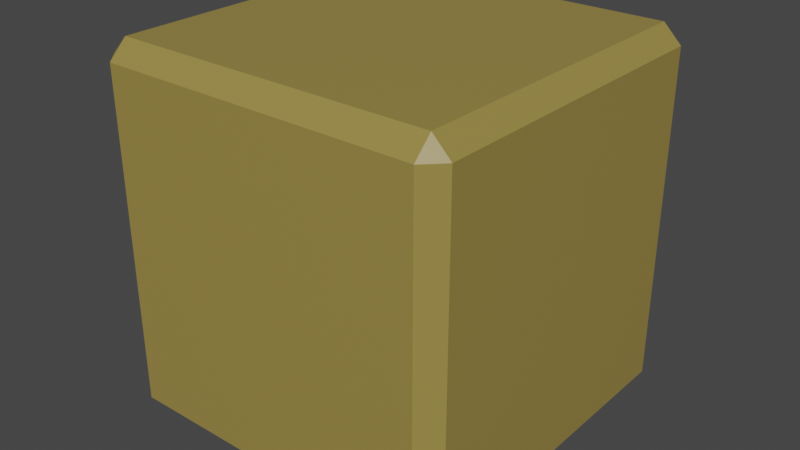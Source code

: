 # Source: small_woden_cube.blend  (saved by Blender 2.82.7; exported with 4.5.12 LTS)
import bpy
from mathutils import Matrix  # noqa: F401  (used for matrix-valued properties, if any)

bpy.ops.wm.read_factory_settings(use_empty=True)
scene = bpy.context.scene
scene.name = 'Scene'

# ---- collections
col_collection = bpy.data.collections.new('Collection'); scene.collection.children.link(col_collection)

# ---- materials (node trees are filled in below, after node groups)
mat_material = bpy.data.materials.new('Material')
mat_material.alpha_threshold = 0.0
mat_material.use_transparent_shadow = False
mat_material.line_color = (0.0, 0.0, 0.0, 1.0)

# ---- material node trees
mat_material.use_nodes = True; mat_material.node_tree.nodes.clear()
_N = mat_material.node_tree.nodes; _L = mat_material.node_tree.links
n0 = _N.new('ShaderNodeOutputMaterial'); n0.name = 'Material Output'; n0.location = (300, 300)
n1 = _N.new('ShaderNodeBsdfPrincipled'); n1.name = 'Principled BSDF'; n1.location = (10, 300)
n1.distribution = 'GGX'
n1.subsurface_method = 'BURLEY'
n1.inputs[2].default_value = 0.4
n1.inputs[3].default_value = 1.45
n1.inputs[27].default_value = (0.0, 0.0, 0.0, 1.0)
n1.inputs[28].default_value = 1.0
n2 = _N.new('ShaderNodeVertexColor'); n2.name = 'Vertex Color'; n2.location = (-205, 271)
n2.layer_name = 'Col'
_L.new(n1.outputs[0], n0.inputs[0])
_L.new(n2.outputs[0], n1.inputs[0])
n0.is_active_output = True

# ---- world
world_world = bpy.data.worlds.new('World'); scene.world = world_world
world_world.use_nodes = True; world_world.node_tree.nodes.clear()
_N = world_world.node_tree.nodes; _L = world_world.node_tree.links
n0 = _N.new('ShaderNodeOutputWorld'); n0.name = 'World Output'; n0.location = (300, 300)
n1 = _N.new('ShaderNodeBackground'); n1.name = 'Background'; n1.location = (10, 300)
n1.inputs[0].default_value = (0.05088, 0.05088, 0.05088, 1.0)
_L.new(n1.outputs[0], n0.inputs[0])
n0.is_active_output = True
world_world.color = (0.05088, 0.05088, 0.05088)
world_world.use_sun_shadow = False
world_world.sun_shadow_jitter_overblur = 0.0

# ---- meshes
me_cube = bpy.data.meshes.new('Cube')
me_cube.from_pydata([(0.2383, 0.265, 0.2483), (0.2383, 0.2383, 0.275), (0.265, 0.2383, 0.2483), (0.2383, 0.2383, -0.275), (0.2383, 0.265, -0.2483), (0.265, 0.2383, -0.2483), (0.265, -0.2383, 0.2483), (0.2383, -0.2383, 0.275), (0.2383, -0.265, 0.2483), (0.265, -0.2383, -0.2483), (0.2383, -0.265, -0.2483), (0.2383, -0.2383, -0.275), (-0.2383, 0.265, 0.2483), (-0.265, 0.2383, 0.2483), (-0.2383, 0.2383, 0.275), (-0.265, 0.2383, -0.2483), (-0.2383, 0.265, -0.2483), (-0.2383, 0.2383, -0.275), (-0.265, -0.2383, 0.2483), (-0.2383, -0.265, 0.2483), (-0.2383, -0.2383, 0.275), (-0.2383, -0.2383, -0.275), (-0.2383, -0.265, -0.2483), (-0.265, -0.2383, -0.2483)], [], [(3, 21, 17), (18, 15, 23), (8, 22, 10), (14, 7, 1), (2, 9, 5), (0, 1, 2), (3, 4, 5), (6, 7, 8), (9, 10, 11), (12, 13, 14), (15, 16, 17), (18, 19, 20), (21, 22, 23), (21, 15, 17), (17, 4, 3), (5, 0, 2), (19, 23, 22), (10, 6, 8), (16, 13, 12), (20, 8, 7), (7, 2, 1), (11, 22, 21), (14, 18, 20), (1, 12, 14), (3, 9, 11), (12, 4, 16), (3, 11, 21), (18, 13, 15), (8, 19, 22), (14, 20, 7), (2, 6, 9), (21, 23, 15), (17, 16, 4), (5, 4, 0), (19, 18, 23), (10, 9, 6), (16, 15, 13), (20, 19, 8), (7, 6, 2), (11, 10, 22), (14, 13, 18), (1, 0, 12), (3, 5, 9), (12, 0, 4)])
_uv = me_cube.uv_layers.new(name='UVMap')
_uv.uv.foreach_set('vector', [0.3624, 0.5126, 0.1376, 0.7374, 0.1376, 0.5126, 0.6129, 0.01259, 0.3871, 0.2374, 0.3871, 0.01259, 0.6129, 0.7626, 0.3871, 0.9874, 0.3871, 0.7626, 0.8624, 0.5126, 0.6376, 0.7374, 0.6376, 0.5126, 0.6129, 0.5126, 0.3871, 0.7374, 0.3871, 0.5126, 0.6129, 0.4874, 0.625, 0.4874, 0.6129, 0.5, 0.3624, 0.5126, 0.3624, 0.5, 0.375, 0.5126, 0.6129, 0.7374, 0.625, 0.7374, 0.6129, 0.75, 0.3871, 0.7374, 0.3871, 0.75, 0.375, 0.7374, 0.6129, 0.2626, 0.6129, 0.25, 0.625, 0.2626, 0.3871, 0.2374, 0.3871, 0.25, 0.375, 0.2374, 0.6129, 0.01259, 0.6129, 0.0, 0.625, 0.01259, 0.1376, 0.7374, 0.1376, 0.75, 0.125, 0.7374, 0.1376, 0.7374, 0.125, 0.5126, 0.1376, 0.5126, 0.1376, 0.5126, 0.3624, 0.5, 0.3624, 0.5126, 0.3871, 0.5126, 0.6129, 0.4874, 0.6129, 0.5126, 0.6129, 0.9874, 0.3871, 1.0, 0.3871, 0.9874, 0.3871, 0.7626, 0.6129, 0.7374, 0.6129, 0.7626, 0.3871, 0.2626, 0.6129, 0.2374, 0.6129, 0.2626, 0.8624, 0.7374, 0.6376, 0.75, 0.6376, 0.7374, 0.6376, 0.7374, 0.6129, 0.5126, 0.6376, 0.5126, 0.3624, 0.7374, 0.1376, 0.75, 0.1376, 0.7374, 0.8624, 0.5126, 0.875, 0.7374, 0.8624, 0.7374, 0.6376, 0.5126, 0.8624, 0.5, 0.8624, 0.5126, 0.3624, 0.5126, 0.3871, 0.7374, 0.3624, 0.7374, 0.6129, 0.2626, 0.3871, 0.4874, 0.3871, 0.2626, 0.3624, 0.5126, 0.3624, 0.7374, 0.1376, 0.7374, 0.6129, 0.01259, 0.6129, 0.2374, 0.3871, 0.2374, 0.6129, 0.7626, 0.6129, 0.9874, 0.3871, 0.9874, 0.8624, 0.5126, 0.8624, 0.7374, 0.6376, 0.7374, 0.6129, 0.5126, 0.6129, 0.7374, 0.3871, 0.7374, 0.1376, 0.7374, 0.125, 0.7374, 0.125, 0.5126, 0.1376, 0.5126, 0.1376, 0.5, 0.3624, 0.5, 0.3871, 0.5126, 0.3871, 0.4874, 0.6129, 0.4874, 0.6129, 0.9874, 0.6129, 1.0, 0.3871, 1.0, 0.3871, 0.7626, 0.3871, 0.7374, 0.6129, 0.7374, 0.3871, 0.2626, 0.3871, 0.2374, 0.6129, 0.2374, 0.8624, 0.7374, 0.8624, 0.75, 0.6376, 0.75, 0.6376, 0.7374, 0.6129, 0.7374, 0.6129, 0.5126, 0.3624, 0.7374, 0.3624, 0.75, 0.1376, 0.75, 0.8624, 0.5126, 0.875, 0.5126, 0.875, 0.7374, 0.6376, 0.5126, 0.6376, 0.5, 0.8624, 0.5, 0.3624, 0.5126, 0.3871, 0.5126, 0.3871, 0.7374, 0.6129, 0.2626, 0.6129, 0.4874, 0.3871, 0.4874])
_ca = me_cube.color_attributes.new('Col', 'BYTE_COLOR', 'CORNER')
_ca.data.foreach_set('color', [0.3278, 0.2462, 0.06125, 1.0, 0.3278, 0.2462, 0.06125, 1.0, 0.3278, 0.2462, 0.06125, 1.0, 0.3278, 0.2462, 0.06125, 1.0, 0.3278, 0.2462, 0.06125, 1.0, 0.3278, 0.2462, 0.06125, 1.0, 0.3278, 0.2462, 0.06125, 1.0, 0.3278, 0.2462, 0.06125, 1.0, 0.3278, 0.2462, 0.06125, 1.0, 0.3278, 0.2462, 0.06125, 1.0, 0.3278, 0.2462, 0.06125, 1.0, 0.3278, 0.2462, 0.06125, 1.0, 0.3278, 0.2462, 0.06125, 1.0, 0.3278, 0.2462, 0.06125, 1.0, 0.3278, 0.2462, 0.06125, 1.0, 0.3278, 0.2462, 0.06125, 1.0, 0.3278, 0.2462, 0.06125, 1.0, 0.3278, 0.2462, 0.06125, 1.0, 0.3278, 0.2462, 0.06125, 1.0, 0.3278, 0.2462, 0.06125, 1.0, 0.3278, 0.2462, 0.06125, 1.0, 0.3278, 0.2462, 0.06125, 1.0, 0.3278, 0.2462, 0.06125, 1.0, 0.3278, 0.2462, 0.06125, 1.0, 0.3278, 0.2462, 0.06125, 1.0, 0.3278, 0.2462, 0.06125, 1.0, 0.3278, 0.2462, 0.06125, 1.0, 0.3278, 0.2462, 0.06125, 1.0, 0.3278, 0.2462, 0.06125, 1.0, 0.3278, 0.2462, 0.06125, 1.0, 0.3278, 0.2462, 0.06125, 1.0, 0.3278, 0.2462, 0.06125, 1.0, 0.3278, 0.2462, 0.06125, 1.0, 0.3278, 0.2462, 0.06125, 1.0, 0.3278, 0.2462, 0.06125, 1.0, 0.3278, 0.2462, 0.06125, 1.0, 0.3278, 0.2462, 0.06125, 1.0, 0.3278, 0.2462, 0.06125, 1.0, 0.3278, 0.2462, 0.06125, 1.0, 0.3278, 0.2462, 0.06125, 1.0, 0.3278, 0.2462, 0.06125, 1.0, 0.3278, 0.2462, 0.06125, 1.0, 0.3278, 0.2462, 0.06125, 1.0, 0.3278, 0.2462, 0.06125, 1.0, 0.3278, 0.2462, 0.06125, 1.0, 0.3278, 0.2462, 0.06125, 1.0, 0.3278, 0.2462, 0.06125, 1.0, 0.3278, 0.2462, 0.06125, 1.0, 0.3278, 0.2462, 0.06125, 1.0, 0.3278, 0.2462, 0.06125, 1.0, 0.3278, 0.2462, 0.06125, 1.0, 0.3278, 0.2462, 0.06125, 1.0, 0.3278, 0.2462, 0.06125, 1.0, 0.3278, 0.2462, 0.06125, 1.0, 0.3278, 0.2462, 0.06125, 1.0, 0.3278, 0.2462, 0.06125, 1.0, 0.3278, 0.2462, 0.06125, 1.0, 0.3278, 0.2462, 0.06125, 1.0, 0.3278, 0.2462, 0.06125, 1.0, 0.3278, 0.2462, 0.06125, 1.0, 0.3278, 0.2462, 0.06125, 1.0, 0.3278, 0.2462, 0.06125, 1.0, 0.3278, 0.2462, 0.06125, 1.0, 0.3278, 0.2462, 0.06125, 1.0, 0.3278, 0.2462, 0.06125, 1.0, 0.3278, 0.2462, 0.06125, 1.0, 0.3278, 0.2462, 0.06125, 1.0, 0.3278, 0.2462, 0.06125, 1.0, 0.3278, 0.2462, 0.06125, 1.0, 0.3278, 0.2462, 0.06125, 1.0, 0.3278, 0.2462, 0.06125, 1.0, 0.3278, 0.2462, 0.06125, 1.0, 0.3278, 0.2462, 0.06125, 1.0, 0.3278, 0.2462, 0.06125, 1.0, 0.3278, 0.2462, 0.06125, 1.0, 0.3278, 0.2462, 0.06125, 1.0, 0.3278, 0.2462, 0.06125, 1.0, 0.3278, 0.2462, 0.06125, 1.0, 0.3278, 0.2462, 0.06125, 1.0, 0.3278, 0.2462, 0.06125, 1.0, 0.3278, 0.2462, 0.06125, 1.0, 0.3278, 0.2462, 0.06125, 1.0, 0.3278, 0.2462, 0.06125, 1.0, 0.3278, 0.2462, 0.06125, 1.0, 0.3278, 0.2462, 0.06125, 1.0, 0.3278, 0.2462, 0.06125, 1.0, 0.3278, 0.2462, 0.06125, 1.0, 0.3278, 0.2462, 0.06125, 1.0, 0.3278, 0.2462, 0.06125, 1.0, 0.3278, 0.2462, 0.06125, 1.0, 0.3278, 0.2462, 0.06125, 1.0, 0.3278, 0.2462, 0.06125, 1.0, 0.3278, 0.2462, 0.06125, 1.0, 0.3278, 0.2462, 0.06125, 1.0, 0.3278, 0.2462, 0.06125, 1.0, 0.3278, 0.2462, 0.06125, 1.0, 0.3278, 0.2462, 0.06125, 1.0, 0.3278, 0.2462, 0.06125, 1.0, 0.3278, 0.2462, 0.06125, 1.0, 0.3278, 0.2462, 0.06125, 1.0, 0.3278, 0.2462, 0.06125, 1.0, 0.3278, 0.2462, 0.06125, 1.0, 0.3278, 0.2462, 0.06125, 1.0, 0.3278, 0.2462, 0.06125, 1.0, 0.3278, 0.2462, 0.06125, 1.0, 0.3278, 0.2462, 0.06125, 1.0, 0.3278, 0.2462, 0.06125, 1.0, 0.3278, 0.2462, 0.06125, 1.0, 0.3278, 0.2462, 0.06125, 1.0, 0.3278, 0.2462, 0.06125, 1.0, 0.3278, 0.2462, 0.06125, 1.0, 0.3278, 0.2462, 0.06125, 1.0, 0.3278, 0.2462, 0.06125, 1.0, 0.3278, 0.2462, 0.06125, 1.0, 0.3278, 0.2462, 0.06125, 1.0, 0.3278, 0.2462, 0.06125, 1.0, 0.3278, 0.2462, 0.06125, 1.0, 0.3278, 0.2462, 0.06125, 1.0, 0.3278, 0.2462, 0.06125, 1.0, 0.3278, 0.2462, 0.06125, 1.0, 0.3278, 0.2462, 0.06125, 1.0, 0.3278, 0.2462, 0.06125, 1.0, 0.3278, 0.2462, 0.06125, 1.0, 0.3278, 0.2462, 0.06125, 1.0, 0.3278, 0.2462, 0.06125, 1.0, 0.3278, 0.2462, 0.06125, 1.0, 0.3278, 0.2462, 0.06125, 1.0, 0.3278, 0.2462, 0.06125, 1.0, 0.3278, 0.2462, 0.06125, 1.0, 0.3278, 0.2462, 0.06125, 1.0, 0.3278, 0.2462, 0.06125, 1.0, 0.3278, 0.2462, 0.06125, 1.0])
me_cube.materials.append(mat_material)
me_cube.use_remesh_preserve_volume = False
me_cube.use_remesh_preserve_attributes = False
me_cube.use_mirror_vertex_groups = False
me_cube.update()

# ---- objects
ob_cube = bpy.data.objects.new('Cube', me_cube)

# ---- transforms, parenting, visibility, modifiers, constraints
ob_cube.location = (0.0, 0.0, 0.0)
ob_cube.lock_rotations_4d = False
ob_cube.empty_display_type = 'ARROWS'
ob_cube.lineart.crease_threshold = 0.0

# ---- collection membership
col_collection.objects.link(ob_cube)

# ---- scene / render settings (as saved in the file)
scene.frame_start = 1; scene.frame_end = 250; scene.frame_set(1)
scene.render.engine = 'BLENDER_EEVEE_NEXT'
scene.cycles.use_denoising = False
scene.cycles.samples = 128
scene.cycles.sampling_pattern = 'TABULATED_SOBOL'
scene.cycles.use_adaptive_sampling = False
scene.cycles.use_light_tree = False
scene.view_settings.view_transform = 'Filmic'
bpy.context.view_layer.update()

# ---- added for rendering (the .blend has no active camera and no usable light): camera, sun
cam_auto = bpy.data.cameras.new('AutoCamera')
cam_auto.lens = 50.0
cam_auto.sensor_width = 36.0
cam_auto.clip_end = 1000.0
ob_auto_camera = bpy.data.objects.new('AutoCamera', cam_auto)
scene.collection.objects.link(ob_auto_camera)
ob_auto_camera.location = (0.86016, -1.03219, 0.688128)
ob_auto_camera.rotation_euler = (1.09748, -7.21219e-08, 0.694738)
scene.camera = ob_auto_camera
light_auto_sun = bpy.data.lights.new('AutoSun', 'SUN')
light_auto_sun.energy = 3.0
light_auto_sun.angle = 0.0523599
ob_auto_sun = bpy.data.objects.new('AutoSun', light_auto_sun)
scene.collection.objects.link(ob_auto_sun)
ob_auto_sun.rotation_euler = (0.872665, 0.174533, 0.523599)
bpy.context.view_layer.update()
